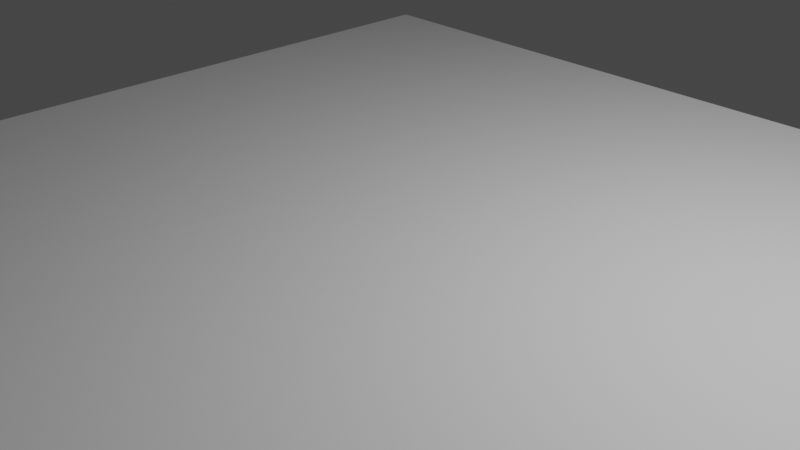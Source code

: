 # Source: FloorEdge.blend  (saved by Blender 3.2.14; exported with 4.5.12 LTS)
import bpy
from mathutils import Matrix  # noqa: F401  (used for matrix-valued properties, if any)

bpy.ops.wm.read_factory_settings(use_empty=True)
scene = bpy.context.scene
scene.name = 'Scene'

# ---- collections
col_collection = bpy.data.collections.new('Collection'); scene.collection.children.link(col_collection)

# ---- materials (node trees are filled in below, after node groups)
mat_material = bpy.data.materials.new('Material')
mat_material.alpha_threshold = 0.0
mat_material.use_transparent_shadow = False
mat_material.line_color = (0.0, 0.0, 0.0, 1.0)

# ---- material node trees
mat_material.use_nodes = True; mat_material.node_tree.nodes.clear()
_N = mat_material.node_tree.nodes; _L = mat_material.node_tree.links
n0 = _N.new('ShaderNodeOutputMaterial'); n0.name = 'Material Output'; n0.location = (300, 300)
n1 = _N.new('ShaderNodeBsdfPrincipled'); n1.name = 'Principled BSDF'; n1.location = (10, 300)
n1.distribution = 'GGX'
n1.subsurface_method = 'RANDOM_WALK_SKIN'
n1.inputs[2].default_value = 0.4
n1.inputs[3].default_value = 1.45
n1.inputs[27].default_value = (0.0, 0.0, 0.0, 1.0)
n1.inputs[28].default_value = 1.0
_L.new(n1.outputs[0], n0.inputs[0])
n0.is_active_output = True

# ---- world
world_world = bpy.data.worlds.new('World'); scene.world = world_world
world_world.use_nodes = True; world_world.node_tree.nodes.clear()
_N = world_world.node_tree.nodes; _L = world_world.node_tree.links
n0 = _N.new('ShaderNodeOutputWorld'); n0.name = 'World Output'; n0.location = (300, 300)
n1 = _N.new('ShaderNodeBackground'); n1.name = 'Background'; n1.location = (10, 300)
n1.inputs[0].default_value = (0.05088, 0.05088, 0.05088, 1.0)
_L.new(n1.outputs[0], n0.inputs[0])
n0.is_active_output = True
world_world.color = (0.05088, 0.05088, 0.05088)
world_world.use_sun_shadow = False
world_world.sun_shadow_jitter_overblur = 0.0

# ---- cameras
cam_camera = bpy.data.cameras.new('Camera')
cam_camera.clip_end = 100.0
cam_camera.ortho_scale = 7.314

# ---- lights
light_light = bpy.data.lights.new('Light', 'POINT')
light_light.transmission_factor = 0.0
light_light.energy = 1000.0
light_light.shadow_soft_size = 0.1
light_light.shadow_maximum_resolution = 0.006
light_light.use_absolute_resolution = True

# ---- meshes
me_cube = bpy.data.meshes.new('Cube')
me_cube.from_pydata([(1.0, 0.97, 1.0), (1.0, 0.97, -1.0), (1.0, -1.0, 1.0), (1.0, -1.0, -1.0), (-1.0, 0.97, 1.0), (-1.0, 0.97, -1.0), (-1.0, -1.0, 1.0), (-1.0, -1.0, -1.0)], [], [(0, 4, 6, 2), (3, 2, 6, 7), (7, 6, 4, 5), (5, 1, 3, 7), (1, 0, 2, 3), (5, 4, 0, 1)])
_uv = me_cube.uv_layers.new(name='UVMap')
_uv.uv.foreach_set('vector', [0.625, 0.5, 0.875, 0.5, 0.875, 0.75, 0.625, 0.75, 0.375, 0.75, 0.625, 0.75, 0.625, 1.0, 0.375, 1.0, 0.375, 0.0, 0.625, 0.0, 0.625, 0.25, 0.375, 0.25, 0.125, 0.5, 0.375, 0.5, 0.375, 0.75, 0.125, 0.75, 0.375, 0.5, 0.625, 0.5, 0.625, 0.75, 0.375, 0.75, 0.375, 0.25, 0.625, 0.25, 0.625, 0.5, 0.375, 0.5])
me_cube.materials.append(mat_material)
me_cube.use_mirror_vertex_groups = False
me_cube.update()

# ---- objects
ob_flooredge = bpy.data.objects.new('FloorEdge', me_cube)
ob_light = bpy.data.objects.new('Light', light_light)
ob_camera = bpy.data.objects.new('Camera', cam_camera)

# ---- transforms, parenting, visibility, modifiers, constraints
ob_flooredge.location = (0.0, 0.0, 0.0)
ob_flooredge.scale = (5.0, 5.0, 0.15)
ob_flooredge.lock_rotations_4d = False
ob_flooredge.empty_display_type = 'ARROWS'
ob_flooredge.lineart.crease_threshold = 0.0
ob_light.location = (4.076, 1.005, 5.904)
ob_light.rotation_euler = (0.6503, 0.05522, 1.866)
ob_light.lock_rotations_4d = False
ob_light.empty_display_type = 'ARROWS'
ob_light.color = (0.0, 0.0, 0.0, 0.0)
ob_light.lineart.crease_threshold = 0.0
ob_camera.location = (7.359, -6.926, 4.958)
ob_camera.rotation_euler = (1.109, 0.0, 0.8149)
ob_camera.lock_rotations_4d = False
ob_camera.empty_display_type = 'ARROWS'
ob_camera.color = (0.0, 0.0, 0.0, 0.0)
ob_camera.display_type = 'WIRE'
ob_camera.lineart.crease_threshold = 0.0

# ---- collection membership
col_collection.objects.link(ob_flooredge)
col_collection.objects.link(ob_light)
col_collection.objects.link(ob_camera)

# ---- scene / render settings (as saved in the file)
scene.camera = ob_camera
scene.frame_start = 1; scene.frame_end = 250; scene.frame_set(1)
scene.render.engine = 'BLENDER_EEVEE_NEXT'
scene.cycles.sampling_pattern = 'TABULATED_SOBOL'
scene.cycles.use_light_tree = False
scene.view_settings.view_transform = 'Filmic'
bpy.context.view_layer.update()
